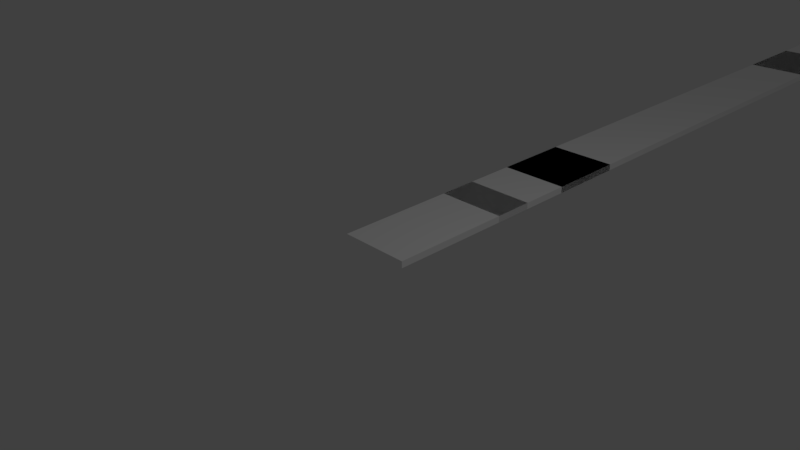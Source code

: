 # Source: laneQuickExport.blend  (saved by Blender 2.77.0; exported with 4.5.12 LTS)
import bpy
from mathutils import Matrix  # noqa: F401  (used for matrix-valued properties, if any)

bpy.ops.wm.read_factory_settings(use_empty=True)
scene = bpy.context.scene
scene.name = 'Scene'

# ---- collections
col_collection_1 = bpy.data.collections.new('Collection 1'); scene.collection.children.link(col_collection_1)

# ---- materials (node trees are filled in below, after node groups)
mat_test1 = bpy.data.materials.new('Test1')
mat_test1.alpha_threshold = 0.0
mat_test1.use_transparent_shadow = False
mat_test1.preview_render_type = 'FLAT'
mat_test1.roughness = 0.5
mat_lanesurface = bpy.data.materials.new('LaneSurface')
mat_lanesurface.alpha_threshold = 0.0
mat_lanesurface.use_transparent_shadow = False
mat_lanesurface.diffuse_color = (1.0, 1.0, 1.0, 1.0)
mat_lanesurface.roughness = 0.5

# ---- material node trees

# ---- world
world_world = bpy.data.worlds.new('World'); scene.world = world_world
world_world.color = (0.05088, 0.05088, 0.05088)
world_world.use_sun_shadow = False
world_world.sun_shadow_jitter_overblur = 0.0
world_world.cycles.sampling_method = 'MANUAL'

# ---- cameras
cam_camera = bpy.data.cameras.new('Camera')
cam_camera.clip_end = 100.0
cam_camera.lens = 35.0
cam_camera.sensor_width = 32.0
cam_camera.sensor_height = 18.0
cam_camera.ortho_scale = 7.314
cam_camera.dof.focus_distance = 0.0
cam_camera.dof.aperture_fstop = 128.0

# ---- lights
light_lamp = bpy.data.lights.new('Lamp', 'POINT')
light_lamp.transmission_factor = 0.0
light_lamp.cutoff_distance = 30.0
light_lamp.energy = 100.0
light_lamp.shadow_buffer_clip_start = 1.001
light_lamp.shadow_soft_size = 0.1
light_lamp.shadow_maximum_resolution = 0.006
light_lamp.use_absolute_resolution = True

# ---- meshes
me_cube_004 = bpy.data.meshes.new('Cube.004')
me_cube_004.from_pydata([(0.527, 0.762, 0.6795), (0.527, 0.762, 0.5795), (-0.527, 0.762, 0.5795), (-0.527, 0.762, 0.6795), (-0.527, -0.762, 0.6795), (-0.527, -0.762, 0.5795), (0.527, -0.762, 0.5795), (0.527, -0.762, 0.6795)], [], [(0, 1, 2, 3), (4, 5, 6, 7), (1, 6, 5, 2), (0, 7, 6, 1), (4, 3, 2, 5), (3, 4, 7, 0)])
_uv = me_cube_004.uv_layers.new(name='UVMap')
_uv.uv.foreach_set('vector', [0.0, 0.0, 0.0, 0.0, 0.0, 0.0, 0.0, 0.0, 0.0, 0.0, 0.0, 0.0, 0.0, 0.0, 0.0, 0.0, 0.8754, 0.3398, 0.8754, 0.4194, 0.3405, 0.2321, 0.3272, 0.1269, 0.9169, 0.6602, 0.9169, 0.5806, 0.9585, 0.5806, 0.9585, 0.6602, 0.8052, 0.2841, 0.8185, 0.2302, 0.8064, 0.1269, 0.8197, 0.2321, 1.0, 0.4301, 1.0, 0.5308, 0.0, 0.5308, 0.0, 0.4301])
me_cube_004.use_remesh_preserve_volume = False
me_cube_004.use_remesh_preserve_attributes = False
me_cube_004.use_mirror_vertex_groups = False
me_cube_004.update()
me_cube_003 = bpy.data.meshes.new('Cube.003')
me_cube_003.from_pydata([(0.527, 0.6096, 0.05), (0.527, 0.6096, -0.05), (-0.527, 0.6096, -0.05), (-0.527, 0.6096, 0.05), (-0.527, -0.6096, 0.05), (-0.527, -0.6096, -0.05), (0.527, -0.6096, -0.05), (0.527, -0.6096, 0.05)], [], [(0, 1, 2, 3), (4, 5, 6, 7), (1, 6, 5, 2), (0, 7, 6, 1), (4, 3, 2, 5), (3, 4, 7, 0)])
_uv = me_cube_003.uv_layers.new(name='UVMap')
_uv.uv.foreach_set('vector', [1.144, 0.9988, 0.9997, 0.9988, 0.9997, 0.9988, 1.011, 0.9988, 1.011, 0.9988, 0.9997, 0.9988, 0.9997, 0.9988, 1.144, 0.9988, 0.2543, 0.9988, 0.1906, 0.9988, 0.1906, -0.001203, 0.2543, -0.001203, 0.1443, 0.2533, 0.1443, 0.1897, 0.9997, 0.1897, 0.9997, 0.2533, 0.01145, 0.8079, 0.01145, 0.7443, 0.9997, 0.7443, 0.9997, 0.8079, -0.0002081, 1.0, -0.0002078, 0.0001858, 0.9969, 0.000186, 0.9969, 1.0])
me_cube_003.materials.append(mat_test1)
me_cube_003.materials.append(None)
me_cube_003.use_remesh_preserve_volume = False
me_cube_003.use_remesh_preserve_attributes = False
me_cube_003.use_mirror_vertex_groups = False
me_cube_003.update()
me_cube_001 = bpy.data.meshes.new('Cube.001')
me_cube_001.from_pydata([(0.527, 19.16, 0.0), (0.527, 4.768e-06, 0.0), (-0.527, 6.676e-06, 0.0), (-0.527, 19.16, 0.0), (0.527, 19.16, 0.1), (0.527, -9.537e-07, 0.1), (-0.527, 8.583e-06, 0.1), (-0.527, 19.16, 0.1)], [], [(0, 1, 2, 3), (4, 7, 6, 5), (0, 4, 5, 1), (1, 5, 6, 2), (2, 6, 7, 3), (4, 0, 3, 7)])
_uv = me_cube_001.uv_layers.new(name='UVMap')
_uv.uv.foreach_set('vector', [0.8754, 2.986e-07, 0.8754, 1.0, 0.4377, 1.0, 0.2703, -0.3224, 0.0, 0.0, 1.0, 0.0, 1.0, 1.266, 0.0, 1.266, 0.9585, 1.0, 0.9169, 1.0, 0.9169, 0.0, 0.9585, 2.989e-07, 1.0, 0.11, 0.9585, 0.11, 0.7911, -0.2674, 1.0, 0.05501, 0.9169, 1.0, 0.708, 0.6776, 0.8754, 1.991e-07, 0.7495, -0.3224, 0.9585, 0.0, 1.0, 1.244e-08, 0.8326, -0.2674, 0.9585, 0.05501])
me_cube_001.materials.append(mat_lanesurface)
me_cube_001.use_remesh_preserve_volume = False
me_cube_001.use_remesh_preserve_attributes = False
me_cube_001.use_mirror_vertex_groups = False
me_cube_001.update()
me_cube_002 = bpy.data.meshes.new('Cube.002')
me_cube_002.from_pydata([(0.2747, 0.3048, 0.2848), (0.2747, 0.3048, 0.1848), (-0.2747, 0.3048, 0.1848), (-0.2747, 0.3048, 0.2848), (-0.2747, -0.3048, 0.2848), (-0.2747, -0.3048, 0.1848), (0.2747, -0.3048, 0.1848), (0.2747, -0.3048, 0.2848)], [], [(0, 1, 2, 3), (4, 5, 6, 7), (1, 6, 5, 2), (0, 7, 6, 1), (4, 3, 2, 5), (3, 4, 7, 0)])
_uv = me_cube_002.uv_layers.new(name='UVMap')
_uv.uv.foreach_set('vector', [0.0, 0.0, 0.0, 0.0, 0.0, 0.0, 0.0, 0.0, 0.0, 0.0, 0.0, 0.0, 0.0, 0.0, 0.0, 0.0, 0.8754, 0.8724, 0.8754, 0.9042, 0.4217, 0.8733, 0.4163, 0.8313, 0.9169, 0.1276, 0.9169, 0.09578, 0.9585, 0.09578, 0.9585, 0.1276, 0.724, 0.6127, 0.7294, 0.5911, 0.8956, 0.8313, 0.9009, 0.8733, 1.0, 1.104, 1.0, 1.145, 0.0, 1.145, 0.0, 1.104])
me_cube_002.use_remesh_preserve_volume = False
me_cube_002.use_remesh_preserve_attributes = False
me_cube_002.use_mirror_vertex_groups = False
me_cube_002.update()

# ---- objects
ob_lamp = bpy.data.objects.new('Lamp', light_lamp)
ob_camera = bpy.data.objects.new('Camera', cam_camera)
ob_downlane_stripes = bpy.data.objects.new('Downlane Stripes', me_cube_004)
ob_arrows_area = bpy.data.objects.new('Arrows Area', me_cube_003)
ob_lane = bpy.data.objects.new('Lane', me_cube_001)
ob_dots_area = bpy.data.objects.new('Dots Area', me_cube_002)

# ---- transforms, parenting, visibility, modifiers, constraints
ob_lamp.location = (4.076, 1.005, 5.904)
ob_lamp.rotation_euler = (0.6503, 0.05522, 1.866)
ob_lamp.lock_rotations_4d = False
ob_lamp.empty_display_type = 'ARROWS'
ob_lamp.color = (0.0, 0.0, 0.0, 0.0)
ob_lamp.lineart.crease_threshold = 0.0
ob_camera.location = (7.481, -6.508, 5.344)
ob_camera.rotation_euler = (1.109, 0.01082, 0.8149)
ob_camera.lock_rotations_4d = False
ob_camera.empty_display_type = 'ARROWS'
ob_camera.color = (0.0, 0.0, 0.0, 0.0)
ob_camera.display_type = 'WIRE'
ob_camera.lineart.crease_threshold = 0.0
ob_downlane_stripes.location = (0.0, 11.89, -0.5795)
ob_downlane_stripes.lineart.crease_threshold = 0.0
ob_arrows_area.location = (-8.941e-08, 3.841, 0.05)
ob_arrows_area.lineart.crease_threshold = 0.0
ob_lane.location = (0.0, 0.0, 0.0)
ob_lane.scale = (1.0, 1.0, 1.0)
ob_lane.lock_rotations_4d = False
ob_lane.empty_display_type = 'ARROWS'
ob_lane.lineart.crease_threshold = 0.0
ob_dots_area.location = (0.0, 2.14, -0.1848)
ob_dots_area.scale = (1.919, 1.0, 1.0)
ob_dots_area.lineart.crease_threshold = 0.0

# ---- collection membership
col_collection_1.objects.link(ob_lamp)
col_collection_1.objects.link(ob_camera)
col_collection_1.objects.link(ob_downlane_stripes)
col_collection_1.objects.link(ob_arrows_area)
col_collection_1.objects.link(ob_lane)
col_collection_1.objects.link(ob_dots_area)

# ---- scene / render settings (as saved in the file)
scene.camera = ob_camera
scene.frame_start = 1; scene.frame_end = 250; scene.frame_set(1)
scene.render.engine = 'BLENDER_EEVEE_NEXT'
scene.render.resolution_percentage = 50
scene.render.dither_intensity = 0.0
scene.cycles.use_denoising = False
scene.cycles.samples = 128
scene.cycles.sampling_pattern = 'TABULATED_SOBOL'
scene.cycles.light_sampling_threshold = 0.0
scene.cycles.use_adaptive_sampling = False
scene.cycles.use_light_tree = False
scene.cycles.blur_glossy = 0.0
scene.cycles.sample_clamp_indirect = 0.0
scene.view_settings.view_transform = 'Standard'
bpy.context.view_layer.update()
